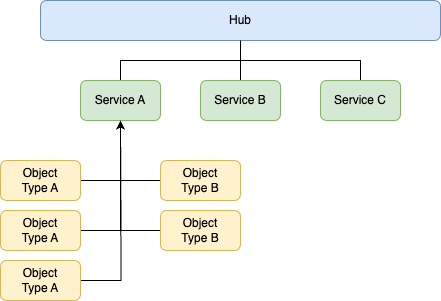

The diagram above was exported from draw.io. Its source (the exported page's mxGraphModel, read from the mxfile embedded in the PNG):
<mxGraphModel dx="1006" dy="535" grid="1" gridSize="10" guides="1" tooltips="1" connect="1" arrows="1" fold="1" page="1" pageScale="1" pageWidth="827" pageHeight="1169" math="0" shadow="0">
  <root>
    <mxCell id="0" />
    <mxCell id="1" parent="0" />
    <mxCell id="5NXLYBs3HjbQg8NgbCz2-1" value="Hub" style="rounded=1;whiteSpace=wrap;html=1;fillColor=#dae8fc;strokeColor=#6c8ebf;" vertex="1" parent="1">
      <mxGeometry x="200" y="80" width="400" height="40" as="geometry" />
    </mxCell>
    <mxCell id="5NXLYBs3HjbQg8NgbCz2-7" style="edgeStyle=orthogonalEdgeStyle;rounded=0;orthogonalLoop=1;jettySize=auto;html=1;exitX=0.5;exitY=0;exitDx=0;exitDy=0;entryX=0.5;entryY=1;entryDx=0;entryDy=0;endArrow=none;endFill=0;" edge="1" parent="1" source="5NXLYBs3HjbQg8NgbCz2-2" target="5NXLYBs3HjbQg8NgbCz2-1">
      <mxGeometry relative="1" as="geometry" />
    </mxCell>
    <mxCell id="5NXLYBs3HjbQg8NgbCz2-2" value="Service A" style="rounded=1;whiteSpace=wrap;html=1;fillColor=#d5e8d4;strokeColor=#82b366;" vertex="1" parent="1">
      <mxGeometry x="240" y="160" width="80" height="40" as="geometry" />
    </mxCell>
    <mxCell id="5NXLYBs3HjbQg8NgbCz2-8" style="edgeStyle=orthogonalEdgeStyle;rounded=0;orthogonalLoop=1;jettySize=auto;html=1;exitX=0.5;exitY=0;exitDx=0;exitDy=0;endArrow=none;endFill=0;" edge="1" parent="1" source="5NXLYBs3HjbQg8NgbCz2-5">
      <mxGeometry relative="1" as="geometry">
        <mxPoint x="400" y="120" as="targetPoint" />
      </mxGeometry>
    </mxCell>
    <mxCell id="5NXLYBs3HjbQg8NgbCz2-5" value="Service B" style="rounded=1;whiteSpace=wrap;html=1;fillColor=#d5e8d4;strokeColor=#82b366;" vertex="1" parent="1">
      <mxGeometry x="360" y="160" width="80" height="40" as="geometry" />
    </mxCell>
    <mxCell id="5NXLYBs3HjbQg8NgbCz2-9" style="edgeStyle=orthogonalEdgeStyle;rounded=0;orthogonalLoop=1;jettySize=auto;html=1;exitX=0.5;exitY=0;exitDx=0;exitDy=0;entryX=0.5;entryY=1;entryDx=0;entryDy=0;endArrow=none;endFill=0;" edge="1" parent="1" source="5NXLYBs3HjbQg8NgbCz2-6" target="5NXLYBs3HjbQg8NgbCz2-1">
      <mxGeometry relative="1" as="geometry" />
    </mxCell>
    <mxCell id="5NXLYBs3HjbQg8NgbCz2-6" value="Service C" style="rounded=1;whiteSpace=wrap;html=1;fillColor=#d5e8d4;strokeColor=#82b366;" vertex="1" parent="1">
      <mxGeometry x="480" y="160" width="80" height="40" as="geometry" />
    </mxCell>
    <mxCell id="5NXLYBs3HjbQg8NgbCz2-18" style="edgeStyle=orthogonalEdgeStyle;rounded=0;orthogonalLoop=1;jettySize=auto;html=1;exitX=1;exitY=0.5;exitDx=0;exitDy=0;entryX=0.5;entryY=1;entryDx=0;entryDy=0;" edge="1" parent="1" source="5NXLYBs3HjbQg8NgbCz2-10" target="5NXLYBs3HjbQg8NgbCz2-2">
      <mxGeometry relative="1" as="geometry" />
    </mxCell>
    <mxCell id="5NXLYBs3HjbQg8NgbCz2-10" value="Object&lt;br&gt;Type A" style="rounded=1;whiteSpace=wrap;html=1;fillColor=#fff2cc;strokeColor=#d6b656;" vertex="1" parent="1">
      <mxGeometry x="160" y="240" width="80" height="40" as="geometry" />
    </mxCell>
    <mxCell id="5NXLYBs3HjbQg8NgbCz2-20" style="edgeStyle=orthogonalEdgeStyle;rounded=0;orthogonalLoop=1;jettySize=auto;html=1;exitX=0;exitY=0.5;exitDx=0;exitDy=0;entryX=0.5;entryY=1;entryDx=0;entryDy=0;" edge="1" parent="1" source="5NXLYBs3HjbQg8NgbCz2-12" target="5NXLYBs3HjbQg8NgbCz2-2">
      <mxGeometry relative="1" as="geometry" />
    </mxCell>
    <mxCell id="5NXLYBs3HjbQg8NgbCz2-12" value="Object &lt;br&gt;Type B" style="rounded=1;whiteSpace=wrap;html=1;fillColor=#fff2cc;strokeColor=#d6b656;" vertex="1" parent="1">
      <mxGeometry x="320" y="240" width="80" height="40" as="geometry" />
    </mxCell>
    <mxCell id="5NXLYBs3HjbQg8NgbCz2-21" style="edgeStyle=orthogonalEdgeStyle;rounded=0;orthogonalLoop=1;jettySize=auto;html=1;exitX=1;exitY=0.5;exitDx=0;exitDy=0;entryX=0.5;entryY=1;entryDx=0;entryDy=0;" edge="1" parent="1" source="5NXLYBs3HjbQg8NgbCz2-14" target="5NXLYBs3HjbQg8NgbCz2-2">
      <mxGeometry relative="1" as="geometry" />
    </mxCell>
    <mxCell id="5NXLYBs3HjbQg8NgbCz2-14" value="Object&lt;br&gt;Type A" style="rounded=1;whiteSpace=wrap;html=1;fillColor=#fff2cc;strokeColor=#d6b656;" vertex="1" parent="1">
      <mxGeometry x="160" y="290" width="80" height="40" as="geometry" />
    </mxCell>
    <mxCell id="5NXLYBs3HjbQg8NgbCz2-23" style="edgeStyle=orthogonalEdgeStyle;rounded=0;orthogonalLoop=1;jettySize=auto;html=1;exitX=1;exitY=0.5;exitDx=0;exitDy=0;" edge="1" parent="1" source="5NXLYBs3HjbQg8NgbCz2-15">
      <mxGeometry relative="1" as="geometry">
        <mxPoint x="280" y="200" as="targetPoint" />
      </mxGeometry>
    </mxCell>
    <mxCell id="5NXLYBs3HjbQg8NgbCz2-15" value="Object&lt;br&gt;Type A" style="rounded=1;whiteSpace=wrap;html=1;fillColor=#fff2cc;strokeColor=#d6b656;" vertex="1" parent="1">
      <mxGeometry x="160" y="340" width="80" height="40" as="geometry" />
    </mxCell>
    <mxCell id="5NXLYBs3HjbQg8NgbCz2-22" style="edgeStyle=orthogonalEdgeStyle;rounded=0;orthogonalLoop=1;jettySize=auto;html=1;exitX=0;exitY=0.5;exitDx=0;exitDy=0;" edge="1" parent="1" source="5NXLYBs3HjbQg8NgbCz2-16">
      <mxGeometry relative="1" as="geometry">
        <mxPoint x="280" y="200" as="targetPoint" />
      </mxGeometry>
    </mxCell>
    <mxCell id="5NXLYBs3HjbQg8NgbCz2-16" value="Object &lt;br&gt;Type B" style="rounded=1;whiteSpace=wrap;html=1;fillColor=#fff2cc;strokeColor=#d6b656;" vertex="1" parent="1">
      <mxGeometry x="320" y="290" width="80" height="40" as="geometry" />
    </mxCell>
  </root>
</mxGraphModel>